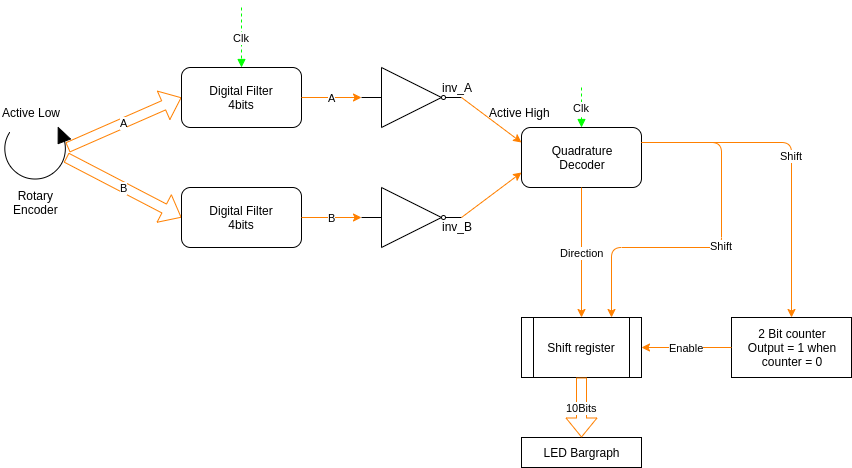

The diagram above was exported from draw.io. Its source (the exported page's mxGraphModel, read from the mxfile embedded in the PNG):
<mxGraphModel dx="894" dy="1033" grid="1" gridSize="10" guides="1" tooltips="1" connect="1" arrows="1" fold="1" page="1" pageScale="1" pageWidth="2339" pageHeight="3300" math="0" shadow="0">
  <root>
    <mxCell id="_UaGBzxwy_BMz9Pbzn9D-0" />
    <mxCell id="_UaGBzxwy_BMz9Pbzn9D-1" parent="_UaGBzxwy_BMz9Pbzn9D-0" />
    <mxCell id="_UaGBzxwy_BMz9Pbzn9D-2" value="A" style="shape=flexArrow;endArrow=classic;html=1;strokeColor=#FF8000;entryX=0;entryY=0.5;entryDx=0;entryDy=0;exitX=0.957;exitY=0.37;exitDx=0;exitDy=0;exitPerimeter=0;" edge="1" parent="_UaGBzxwy_BMz9Pbzn9D-1" source="_UaGBzxwy_BMz9Pbzn9D-3" target="_UaGBzxwy_BMz9Pbzn9D-4">
      <mxGeometry width="50" height="50" relative="1" as="geometry">
        <mxPoint x="130" y="260" as="sourcePoint" />
        <mxPoint x="200" y="260" as="targetPoint" />
      </mxGeometry>
    </mxCell>
    <mxCell id="_UaGBzxwy_BMz9Pbzn9D-3" value="Rotary&lt;br&gt;Encoder" style="verticalLabelPosition=bottom;shadow=0;dashed=0;align=center;fillColor=#ffffff;html=1;verticalAlign=top;strokeWidth=1;shape=mxgraph.electrical.rot_mech.verticalLabelPosition=bottom;shadow=0;dashed=0;align=center;fillColor=#000000;html=1;verticalAlign=top;strokeWidth=1;shape=mxgraph.electrical.rot_mech.rotation;" vertex="1" parent="_UaGBzxwy_BMz9Pbzn9D-1">
      <mxGeometry x="30" y="290" width="69" height="54" as="geometry" />
    </mxCell>
    <mxCell id="_UaGBzxwy_BMz9Pbzn9D-4" value="Digital Filter&lt;br&gt;4bits" style="rounded=1;whiteSpace=wrap;html=1;" vertex="1" parent="_UaGBzxwy_BMz9Pbzn9D-1">
      <mxGeometry x="210" y="230" width="120" height="60" as="geometry" />
    </mxCell>
    <mxCell id="_UaGBzxwy_BMz9Pbzn9D-5" value="Quadrature&lt;br&gt;Decoder" style="rounded=1;whiteSpace=wrap;html=1;" vertex="1" parent="_UaGBzxwy_BMz9Pbzn9D-1">
      <mxGeometry x="550" y="290" width="120" height="60" as="geometry" />
    </mxCell>
    <mxCell id="_UaGBzxwy_BMz9Pbzn9D-7" value="B" style="shape=flexArrow;endArrow=classic;html=1;strokeColor=#FF8000;entryX=0;entryY=0.5;entryDx=0;entryDy=0;exitX=0.937;exitY=0.556;exitDx=0;exitDy=0;exitPerimeter=0;" edge="1" parent="_UaGBzxwy_BMz9Pbzn9D-1" source="_UaGBzxwy_BMz9Pbzn9D-3" target="_UaGBzxwy_BMz9Pbzn9D-9">
      <mxGeometry width="50" height="50" relative="1" as="geometry">
        <mxPoint x="106.03300000000002" y="379.98" as="sourcePoint" />
        <mxPoint x="200" y="380" as="targetPoint" />
      </mxGeometry>
    </mxCell>
    <mxCell id="_UaGBzxwy_BMz9Pbzn9D-9" value="Digital Filter&lt;br&gt;4bits" style="rounded=1;whiteSpace=wrap;html=1;" vertex="1" parent="_UaGBzxwy_BMz9Pbzn9D-1">
      <mxGeometry x="210" y="350" width="120" height="60" as="geometry" />
    </mxCell>
    <mxCell id="_UaGBzxwy_BMz9Pbzn9D-12" value="Shift" style="endArrow=classic;html=1;strokeColor=#FF8000;exitX=1;exitY=0.25;exitDx=0;exitDy=0;entryX=0.5;entryY=0;entryDx=0;entryDy=0;" edge="1" parent="_UaGBzxwy_BMz9Pbzn9D-1" source="_UaGBzxwy_BMz9Pbzn9D-5" target="_UaGBzxwy_BMz9Pbzn9D-25">
      <mxGeometry width="50" height="50" relative="1" as="geometry">
        <mxPoint x="720" y="350" as="sourcePoint" />
        <mxPoint x="760" y="305" as="targetPoint" />
        <Array as="points">
          <mxPoint x="820" y="305" />
        </Array>
      </mxGeometry>
    </mxCell>
    <mxCell id="_UaGBzxwy_BMz9Pbzn9D-13" value="A" style="endArrow=classic;html=1;strokeColor=#FF8000;exitX=1;exitY=0.5;exitDx=0;exitDy=0;entryX=0;entryY=0.5;entryDx=0;entryDy=0;" edge="1" parent="_UaGBzxwy_BMz9Pbzn9D-1" source="_UaGBzxwy_BMz9Pbzn9D-4" target="_UaGBzxwy_BMz9Pbzn9D-18">
      <mxGeometry width="50" height="50" relative="1" as="geometry">
        <mxPoint x="380" y="260" as="sourcePoint" />
        <mxPoint x="400" y="280" as="targetPoint" />
      </mxGeometry>
    </mxCell>
    <mxCell id="_UaGBzxwy_BMz9Pbzn9D-14" value="B" style="endArrow=classic;html=1;strokeColor=#FF8000;exitX=1;exitY=0.5;exitDx=0;exitDy=0;entryX=0;entryY=0.5;entryDx=0;entryDy=0;" edge="1" parent="_UaGBzxwy_BMz9Pbzn9D-1" source="_UaGBzxwy_BMz9Pbzn9D-9" target="_UaGBzxwy_BMz9Pbzn9D-19">
      <mxGeometry width="50" height="50" relative="1" as="geometry">
        <mxPoint x="400" y="420" as="sourcePoint" />
        <mxPoint x="370" y="430" as="targetPoint" />
      </mxGeometry>
    </mxCell>
    <mxCell id="_UaGBzxwy_BMz9Pbzn9D-15" value="Direction" style="endArrow=classic;html=1;strokeColor=#FF8000;exitX=0.5;exitY=1;exitDx=0;exitDy=0;entryX=0.5;entryY=0;entryDx=0;entryDy=0;" edge="1" parent="_UaGBzxwy_BMz9Pbzn9D-1" source="_UaGBzxwy_BMz9Pbzn9D-5" target="_UaGBzxwy_BMz9Pbzn9D-26">
      <mxGeometry width="50" height="50" relative="1" as="geometry">
        <mxPoint x="680" y="325" as="sourcePoint" />
        <mxPoint x="760" y="335" as="targetPoint" />
      </mxGeometry>
    </mxCell>
    <mxCell id="_UaGBzxwy_BMz9Pbzn9D-16" value="Clk" style="endArrow=block;dashed=1;html=1;strokeColor=#00FF00;entryX=0.5;entryY=0;entryDx=0;entryDy=0;startArrow=none;startFill=0;endFill=1;" edge="1" parent="_UaGBzxwy_BMz9Pbzn9D-1" target="_UaGBzxwy_BMz9Pbzn9D-5">
      <mxGeometry width="50" height="50" relative="1" as="geometry">
        <mxPoint x="610" y="250" as="sourcePoint" />
        <mxPoint x="620" y="210" as="targetPoint" />
      </mxGeometry>
    </mxCell>
    <mxCell id="_UaGBzxwy_BMz9Pbzn9D-17" value="Clk" style="endArrow=block;dashed=1;html=1;strokeColor=#00FF00;entryX=0.5;entryY=0;entryDx=0;entryDy=0;startArrow=none;startFill=0;endFill=1;" edge="1" parent="_UaGBzxwy_BMz9Pbzn9D-1" target="_UaGBzxwy_BMz9Pbzn9D-4">
      <mxGeometry width="50" height="50" relative="1" as="geometry">
        <mxPoint x="270" y="170" as="sourcePoint" />
        <mxPoint x="269" y="220" as="targetPoint" />
      </mxGeometry>
    </mxCell>
    <mxCell id="_UaGBzxwy_BMz9Pbzn9D-18" value="" style="verticalLabelPosition=bottom;shadow=0;dashed=0;align=center;fillColor=#ffffff;html=1;verticalAlign=top;strokeWidth=1;shape=mxgraph.electrical.logic_gates.buffer2;negating=1;" vertex="1" parent="_UaGBzxwy_BMz9Pbzn9D-1">
      <mxGeometry x="390" y="230" width="100" height="60" as="geometry" />
    </mxCell>
    <mxCell id="_UaGBzxwy_BMz9Pbzn9D-19" value="" style="verticalLabelPosition=bottom;shadow=0;dashed=0;align=center;fillColor=#ffffff;html=1;verticalAlign=top;strokeWidth=1;shape=mxgraph.electrical.logic_gates.buffer2;negating=1;" vertex="1" parent="_UaGBzxwy_BMz9Pbzn9D-1">
      <mxGeometry x="390" y="350" width="100" height="60" as="geometry" />
    </mxCell>
    <mxCell id="_UaGBzxwy_BMz9Pbzn9D-20" value="" style="endArrow=classic;html=1;strokeColor=#FF8000;entryX=0;entryY=0.25;entryDx=0;entryDy=0;exitX=1;exitY=0.5;exitDx=0;exitDy=0;" edge="1" parent="_UaGBzxwy_BMz9Pbzn9D-1" source="_UaGBzxwy_BMz9Pbzn9D-18" target="_UaGBzxwy_BMz9Pbzn9D-5">
      <mxGeometry width="50" height="50" relative="1" as="geometry">
        <mxPoint x="430" y="340" as="sourcePoint" />
        <mxPoint x="480" y="290" as="targetPoint" />
      </mxGeometry>
    </mxCell>
    <mxCell id="_UaGBzxwy_BMz9Pbzn9D-21" value="" style="endArrow=classic;html=1;strokeColor=#FF8000;entryX=0;entryY=0.75;entryDx=0;entryDy=0;exitX=1;exitY=0.5;exitDx=0;exitDy=0;" edge="1" parent="_UaGBzxwy_BMz9Pbzn9D-1" source="_UaGBzxwy_BMz9Pbzn9D-19" target="_UaGBzxwy_BMz9Pbzn9D-5">
      <mxGeometry width="50" height="50" relative="1" as="geometry">
        <mxPoint x="490" y="430" as="sourcePoint" />
        <mxPoint x="560.7106781186548" y="380" as="targetPoint" />
      </mxGeometry>
    </mxCell>
    <mxCell id="_UaGBzxwy_BMz9Pbzn9D-22" value="Active Low" style="text;html=1;resizable=0;points=[];autosize=1;align=left;verticalAlign=top;spacingTop=-4;" vertex="1" parent="_UaGBzxwy_BMz9Pbzn9D-1">
      <mxGeometry x="29" y="266" width="70" height="20" as="geometry" />
    </mxCell>
    <mxCell id="_UaGBzxwy_BMz9Pbzn9D-23" value="Active High" style="text;html=1;resizable=0;points=[];autosize=1;align=left;verticalAlign=top;spacingTop=-4;" vertex="1" parent="_UaGBzxwy_BMz9Pbzn9D-1">
      <mxGeometry x="516" y="266" width="80" height="20" as="geometry" />
    </mxCell>
    <mxCell id="_UaGBzxwy_BMz9Pbzn9D-24" value="inv_A" style="text;html=1;resizable=0;points=[];autosize=1;align=left;verticalAlign=top;spacingTop=-4;" vertex="1" parent="_UaGBzxwy_BMz9Pbzn9D-1">
      <mxGeometry x="469" y="241" width="50" height="20" as="geometry" />
    </mxCell>
    <mxCell id="_UaGBzxwy_BMz9Pbzn9D-25" value="2 Bit counter&lt;br&gt;Output = 1 when&lt;br&gt;counter = 0" style="rounded=0;whiteSpace=wrap;html=1;" vertex="1" parent="_UaGBzxwy_BMz9Pbzn9D-1">
      <mxGeometry x="760" y="480" width="120" height="60" as="geometry" />
    </mxCell>
    <mxCell id="_UaGBzxwy_BMz9Pbzn9D-26" value="Shift register" style="shape=process;whiteSpace=wrap;html=1;backgroundOutline=1;" vertex="1" parent="_UaGBzxwy_BMz9Pbzn9D-1">
      <mxGeometry x="550" y="480" width="120" height="60" as="geometry" />
    </mxCell>
    <mxCell id="_UaGBzxwy_BMz9Pbzn9D-27" value="Enable" style="endArrow=classic;html=1;strokeColor=#FF8000;exitX=0;exitY=0.5;exitDx=0;exitDy=0;entryX=1;entryY=0.5;entryDx=0;entryDy=0;" edge="1" parent="_UaGBzxwy_BMz9Pbzn9D-1" source="_UaGBzxwy_BMz9Pbzn9D-25" target="_UaGBzxwy_BMz9Pbzn9D-26">
      <mxGeometry width="50" height="50" relative="1" as="geometry">
        <mxPoint x="620" y="360" as="sourcePoint" />
        <mxPoint x="620" y="490" as="targetPoint" />
      </mxGeometry>
    </mxCell>
    <mxCell id="_UaGBzxwy_BMz9Pbzn9D-28" value="Shift" style="endArrow=classic;html=1;strokeColor=#FF8000;exitX=1;exitY=0.25;exitDx=0;exitDy=0;entryX=0.75;entryY=0;entryDx=0;entryDy=0;" edge="1" parent="_UaGBzxwy_BMz9Pbzn9D-1" source="_UaGBzxwy_BMz9Pbzn9D-5" target="_UaGBzxwy_BMz9Pbzn9D-26">
      <mxGeometry width="50" height="50" relative="1" as="geometry">
        <mxPoint x="680" y="315" as="sourcePoint" />
        <mxPoint x="830" y="490" as="targetPoint" />
        <Array as="points">
          <mxPoint x="750" y="305" />
          <mxPoint x="750" y="410" />
          <mxPoint x="640" y="410" />
        </Array>
      </mxGeometry>
    </mxCell>
    <mxCell id="_UaGBzxwy_BMz9Pbzn9D-29" value="inv_B" style="text;html=1;resizable=0;points=[];autosize=1;align=left;verticalAlign=top;spacingTop=-4;" vertex="1" parent="_UaGBzxwy_BMz9Pbzn9D-1">
      <mxGeometry x="469" y="380" width="50" height="20" as="geometry" />
    </mxCell>
    <mxCell id="_UaGBzxwy_BMz9Pbzn9D-30" value="LED Bargraph" style="rounded=0;whiteSpace=wrap;html=1;" vertex="1" parent="_UaGBzxwy_BMz9Pbzn9D-1">
      <mxGeometry x="550" y="600" width="120" height="30" as="geometry" />
    </mxCell>
    <mxCell id="_UaGBzxwy_BMz9Pbzn9D-33" value="10Bits" style="shape=flexArrow;endArrow=classic;html=1;strokeColor=#FF8000;entryX=0.5;entryY=0;entryDx=0;entryDy=0;exitX=0.5;exitY=1;exitDx=0;exitDy=0;" edge="1" parent="_UaGBzxwy_BMz9Pbzn9D-1" source="_UaGBzxwy_BMz9Pbzn9D-26" target="_UaGBzxwy_BMz9Pbzn9D-30">
      <mxGeometry width="50" height="50" relative="1" as="geometry">
        <mxPoint x="490" y="600" as="sourcePoint" />
        <mxPoint x="540" y="550" as="targetPoint" />
      </mxGeometry>
    </mxCell>
  </root>
</mxGraphModel>